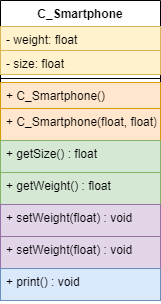

The diagram above was exported from draw.io. Its source (the exported page's mxGraphModel, read from the mxfile embedded in the PNG):
<mxGraphModel dx="1382" dy="764" grid="1" gridSize="10" guides="1" tooltips="1" connect="1" arrows="1" fold="1" page="1" pageScale="1" pageWidth="827" pageHeight="1169" math="0" shadow="0">
  <root>
    <mxCell id="0" />
    <mxCell id="1" parent="0" />
    <mxCell id="cFhU5JtyJC5WEZuRxCvC-1" value="C_Smartphone" style="swimlane;fontStyle=1;align=center;verticalAlign=top;childLayout=stackLayout;horizontal=1;startSize=26;horizontalStack=0;resizeParent=1;resizeParentMax=0;resizeLast=0;collapsible=1;marginBottom=0;" vertex="1" parent="1">
      <mxGeometry x="330" y="280" width="160" height="300" as="geometry" />
    </mxCell>
    <mxCell id="cFhU5JtyJC5WEZuRxCvC-2" value="- weight: float" style="text;strokeColor=#d6b656;fillColor=#fff2cc;align=left;verticalAlign=top;spacingLeft=4;spacingRight=4;overflow=hidden;rotatable=0;points=[[0,0.5],[1,0.5]];portConstraint=eastwest;" vertex="1" parent="cFhU5JtyJC5WEZuRxCvC-1">
      <mxGeometry y="26" width="160" height="24" as="geometry" />
    </mxCell>
    <mxCell id="cFhU5JtyJC5WEZuRxCvC-7" value="- size: float" style="text;strokeColor=#d6b656;fillColor=#fff2cc;align=left;verticalAlign=top;spacingLeft=4;spacingRight=4;overflow=hidden;rotatable=0;points=[[0,0.5],[1,0.5]];portConstraint=eastwest;" vertex="1" parent="cFhU5JtyJC5WEZuRxCvC-1">
      <mxGeometry y="50" width="160" height="24" as="geometry" />
    </mxCell>
    <mxCell id="cFhU5JtyJC5WEZuRxCvC-3" value="" style="line;strokeWidth=1;fillColor=none;align=left;verticalAlign=middle;spacingTop=-1;spacingLeft=3;spacingRight=3;rotatable=0;labelPosition=right;points=[];portConstraint=eastwest;" vertex="1" parent="cFhU5JtyJC5WEZuRxCvC-1">
      <mxGeometry y="74" width="160" height="8" as="geometry" />
    </mxCell>
    <mxCell id="cFhU5JtyJC5WEZuRxCvC-5" value="+ C_Smartphone()" style="text;strokeColor=#d79b00;fillColor=#ffe6cc;align=left;verticalAlign=top;spacingLeft=4;spacingRight=4;overflow=hidden;rotatable=0;points=[[0,0.5],[1,0.5]];portConstraint=eastwest;" vertex="1" parent="cFhU5JtyJC5WEZuRxCvC-1">
      <mxGeometry y="82" width="160" height="26" as="geometry" />
    </mxCell>
    <mxCell id="cFhU5JtyJC5WEZuRxCvC-4" value="+ C_Smartphone(float, float)" style="text;strokeColor=#d79b00;fillColor=#ffe6cc;align=left;verticalAlign=top;spacingLeft=4;spacingRight=4;overflow=hidden;rotatable=0;points=[[0,0.5],[1,0.5]];portConstraint=eastwest;" vertex="1" parent="cFhU5JtyJC5WEZuRxCvC-1">
      <mxGeometry y="108" width="160" height="32" as="geometry" />
    </mxCell>
    <mxCell id="cFhU5JtyJC5WEZuRxCvC-9" value="+ getSize() : float" style="text;strokeColor=#82b366;fillColor=#d5e8d4;align=left;verticalAlign=top;spacingLeft=4;spacingRight=4;overflow=hidden;rotatable=0;points=[[0,0.5],[1,0.5]];portConstraint=eastwest;" vertex="1" parent="cFhU5JtyJC5WEZuRxCvC-1">
      <mxGeometry y="140" width="160" height="32" as="geometry" />
    </mxCell>
    <mxCell id="cFhU5JtyJC5WEZuRxCvC-10" value="+ getWeight() : float" style="text;strokeColor=#82b366;fillColor=#d5e8d4;align=left;verticalAlign=top;spacingLeft=4;spacingRight=4;overflow=hidden;rotatable=0;points=[[0,0.5],[1,0.5]];portConstraint=eastwest;" vertex="1" parent="cFhU5JtyJC5WEZuRxCvC-1">
      <mxGeometry y="172" width="160" height="32" as="geometry" />
    </mxCell>
    <mxCell id="cFhU5JtyJC5WEZuRxCvC-11" value="+ setWeight(float) : void" style="text;strokeColor=#9673a6;fillColor=#e1d5e7;align=left;verticalAlign=top;spacingLeft=4;spacingRight=4;overflow=hidden;rotatable=0;points=[[0,0.5],[1,0.5]];portConstraint=eastwest;" vertex="1" parent="cFhU5JtyJC5WEZuRxCvC-1">
      <mxGeometry y="204" width="160" height="32" as="geometry" />
    </mxCell>
    <mxCell id="cFhU5JtyJC5WEZuRxCvC-12" value="+ setWeight(float) : void" style="text;strokeColor=#9673a6;fillColor=#e1d5e7;align=left;verticalAlign=top;spacingLeft=4;spacingRight=4;overflow=hidden;rotatable=0;points=[[0,0.5],[1,0.5]];portConstraint=eastwest;" vertex="1" parent="cFhU5JtyJC5WEZuRxCvC-1">
      <mxGeometry y="236" width="160" height="32" as="geometry" />
    </mxCell>
    <mxCell id="cFhU5JtyJC5WEZuRxCvC-13" value="+ print() : void" style="text;strokeColor=#6c8ebf;fillColor=#dae8fc;align=left;verticalAlign=top;spacingLeft=4;spacingRight=4;overflow=hidden;rotatable=0;points=[[0,0.5],[1,0.5]];portConstraint=eastwest;" vertex="1" parent="cFhU5JtyJC5WEZuRxCvC-1">
      <mxGeometry y="268" width="160" height="32" as="geometry" />
    </mxCell>
  </root>
</mxGraphModel>